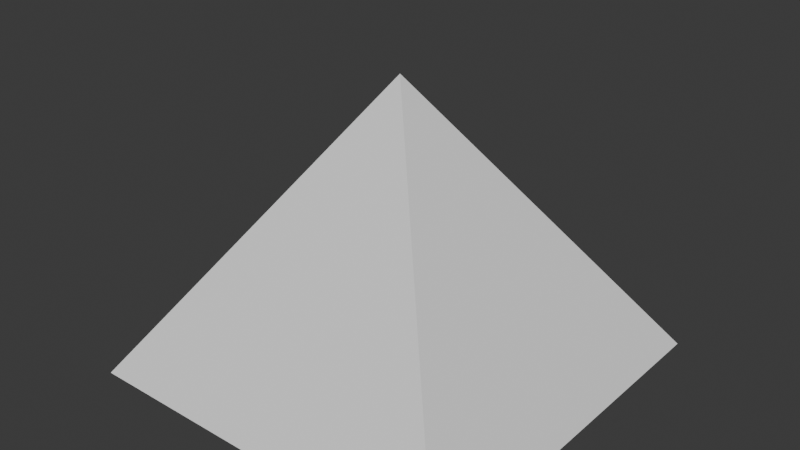 # Source: PyramidSquare.blend  (saved by Blender 4.4.30; exported with 4.5.12 LTS)
import bpy
from mathutils import Matrix  # noqa: F401  (used for matrix-valued properties, if any)

bpy.ops.wm.read_factory_settings(use_empty=True)
scene = bpy.context.scene
scene.name = 'Scene'

# ---- world
world_world = bpy.data.worlds.new('World'); scene.world = world_world
world_world.use_nodes = True; world_world.node_tree.nodes.clear()
_N = world_world.node_tree.nodes; _L = world_world.node_tree.links
n0 = _N.new('ShaderNodeOutputWorld'); n0.name = 'World Output'; n0.location = (300, 300)
n1 = _N.new('ShaderNodeBackground'); n1.name = 'Background'; n1.location = (10, 300)
n1.inputs[0].default_value = (0.05088, 0.05088, 0.05088, 1.0)
_L.new(n1.outputs[0], n0.inputs[0])
n0.is_active_output = True
world_world.color = (0.05088, 0.05088, 0.05088)
world_world.sun_shadow_jitter_overblur = 0.0

# ---- meshes
me_cube_001 = bpy.data.meshes.new('Cube.001')
me_cube_001.from_pydata([(-1.0, -1.0, 0.015), (-1.0, 1.0, 0.015), (1.0, -1.0, 0.015), (0.0, 0.0, 1.5), (1.0, 1.0, 0.015)], [], [(4, 2, 0, 1), (0, 2, 3), (1, 0, 3), (4, 1, 3), (2, 4, 3)])
_uv = me_cube_001.uv_layers.new(name='UVMap')
_uv.uv.foreach_set('vector', [0.625, 0.5, 0.625, 0.75, 0.875, 0.75, 0.875, 0.5, 0.875, 0.75, 0.625, 0.75, 0.0, 0.0, 0.875, 0.5, 0.875, 0.75, 0.0, 0.0, 0.625, 0.5, 0.875, 0.5, 0.0, 0.0, 0.625, 0.75, 0.625, 0.5, 0.0, 0.0])
me_cube_001.update()

# ---- objects
ob_pyramidsquare = bpy.data.objects.new('PyramidSquare', me_cube_001)

# ---- transforms, parenting, visibility, modifiers, constraints
ob_pyramidsquare.location = (0.0, 0.0, 0.0)

# ---- collection membership
scene.collection.objects.link(ob_pyramidsquare)

# ---- scene / render settings (as saved in the file)
scene.frame_start = 1; scene.frame_end = 250; scene.frame_set(1)
scene.render.engine = 'BLENDER_EEVEE_NEXT'
bpy.context.view_layer.update()

# ---- added for rendering (the .blend has no active camera and no usable light): camera, sun
cam_auto = bpy.data.cameras.new('AutoCamera')
cam_auto.lens = 50.0
cam_auto.sensor_width = 36.0
cam_auto.clip_end = 1000.0
ob_auto_camera = bpy.data.objects.new('AutoCamera', cam_auto)
scene.collection.objects.link(ob_auto_camera)
ob_auto_camera.location = (2.95569, -3.54682, 3.12205)
ob_auto_camera.rotation_euler = (1.09748, -7.21219e-08, 0.694738)
scene.camera = ob_auto_camera
light_auto_sun = bpy.data.lights.new('AutoSun', 'SUN')
light_auto_sun.energy = 3.0
light_auto_sun.angle = 0.0523599
ob_auto_sun = bpy.data.objects.new('AutoSun', light_auto_sun)
scene.collection.objects.link(ob_auto_sun)
ob_auto_sun.rotation_euler = (0.872665, 0.174533, 0.523599)
bpy.context.view_layer.update()
